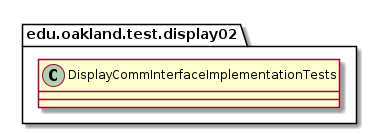

The diagram above was rendered by PlantUML. Its source (embedded in the PNG):
@startuml DisplayCommInterfaceImplementationTests

package edu.oakland.test.display02 {
    class DisplayCommInterfaceImplementationTests {

    }
}

@enduml